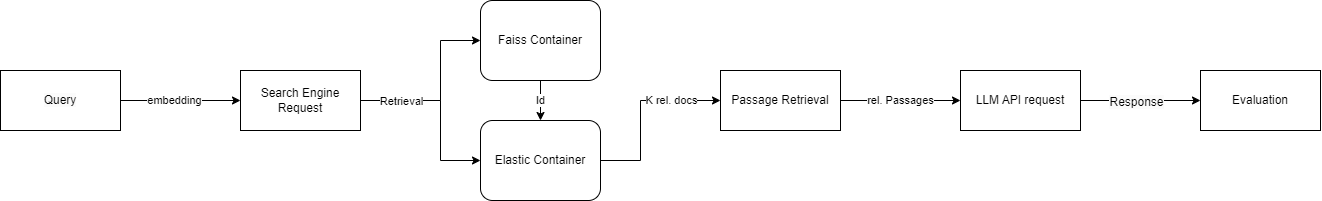

The diagram above was exported from draw.io. Its source (the exported page's mxGraphModel, read from the mxfile embedded in the PNG):
<mxGraphModel dx="2537" dy="656" grid="1" gridSize="10" guides="1" tooltips="1" connect="1" arrows="1" fold="1" page="1" pageScale="1" pageWidth="827" pageHeight="1169" math="0" shadow="0">
  <root>
    <mxCell id="WIyWlLk6GJQsqaUBKTNV-0" />
    <mxCell id="WIyWlLk6GJQsqaUBKTNV-1" parent="WIyWlLk6GJQsqaUBKTNV-0" />
    <mxCell id="gZaVxAo1deJ4OlMohfsW-10" value="Id" style="edgeStyle=orthogonalEdgeStyle;rounded=0;orthogonalLoop=1;jettySize=auto;html=1;exitX=0.5;exitY=1;exitDx=0;exitDy=0;entryX=0.5;entryY=0;entryDx=0;entryDy=0;" edge="1" parent="WIyWlLk6GJQsqaUBKTNV-1" source="gZaVxAo1deJ4OlMohfsW-0" target="gZaVxAo1deJ4OlMohfsW-1">
      <mxGeometry relative="1" as="geometry" />
    </mxCell>
    <mxCell id="gZaVxAo1deJ4OlMohfsW-0" value="Faiss Container" style="rounded=1;whiteSpace=wrap;html=1;" vertex="1" parent="WIyWlLk6GJQsqaUBKTNV-1">
      <mxGeometry x="160" y="40" width="120" height="80" as="geometry" />
    </mxCell>
    <mxCell id="gZaVxAo1deJ4OlMohfsW-12" value="K rel. docs" style="edgeStyle=orthogonalEdgeStyle;rounded=0;orthogonalLoop=1;jettySize=auto;html=1;exitX=1;exitY=0.5;exitDx=0;exitDy=0;entryX=0;entryY=0.5;entryDx=0;entryDy=0;" edge="1" parent="WIyWlLk6GJQsqaUBKTNV-1" source="gZaVxAo1deJ4OlMohfsW-1" target="gZaVxAo1deJ4OlMohfsW-13">
      <mxGeometry x="0.4545" relative="1" as="geometry">
        <mxPoint x="320" y="140" as="targetPoint" />
        <Array as="points">
          <mxPoint x="320" y="200" />
          <mxPoint x="320" y="140" />
        </Array>
        <mxPoint as="offset" />
      </mxGeometry>
    </mxCell>
    <mxCell id="gZaVxAo1deJ4OlMohfsW-1" value="Elastic Container" style="rounded=1;whiteSpace=wrap;html=1;" vertex="1" parent="WIyWlLk6GJQsqaUBKTNV-1">
      <mxGeometry x="160" y="160" width="120" height="80" as="geometry" />
    </mxCell>
    <mxCell id="gZaVxAo1deJ4OlMohfsW-7" style="edgeStyle=orthogonalEdgeStyle;rounded=0;orthogonalLoop=1;jettySize=auto;html=1;exitX=1;exitY=0.5;exitDx=0;exitDy=0;entryX=0;entryY=0.5;entryDx=0;entryDy=0;" edge="1" parent="WIyWlLk6GJQsqaUBKTNV-1" source="gZaVxAo1deJ4OlMohfsW-6" target="gZaVxAo1deJ4OlMohfsW-0">
      <mxGeometry relative="1" as="geometry">
        <Array as="points">
          <mxPoint x="120" y="140" />
          <mxPoint x="120" y="80" />
        </Array>
      </mxGeometry>
    </mxCell>
    <mxCell id="gZaVxAo1deJ4OlMohfsW-8" style="edgeStyle=orthogonalEdgeStyle;rounded=0;orthogonalLoop=1;jettySize=auto;html=1;exitX=1;exitY=0.5;exitDx=0;exitDy=0;entryX=0;entryY=0.5;entryDx=0;entryDy=0;" edge="1" parent="WIyWlLk6GJQsqaUBKTNV-1" source="gZaVxAo1deJ4OlMohfsW-6" target="gZaVxAo1deJ4OlMohfsW-1">
      <mxGeometry relative="1" as="geometry">
        <Array as="points">
          <mxPoint x="120" y="140" />
          <mxPoint x="120" y="200" />
        </Array>
      </mxGeometry>
    </mxCell>
    <mxCell id="gZaVxAo1deJ4OlMohfsW-9" value="Retrieval" style="edgeLabel;html=1;align=center;verticalAlign=middle;resizable=0;points=[];" vertex="1" connectable="0" parent="gZaVxAo1deJ4OlMohfsW-8">
      <mxGeometry x="-0.4473" y="-2" relative="1" as="geometry">
        <mxPoint x="-10" y="-2" as="offset" />
      </mxGeometry>
    </mxCell>
    <mxCell id="gZaVxAo1deJ4OlMohfsW-6" value="Search Engine Request" style="rounded=0;whiteSpace=wrap;html=1;" vertex="1" parent="WIyWlLk6GJQsqaUBKTNV-1">
      <mxGeometry x="-80" y="110" width="120" height="60" as="geometry" />
    </mxCell>
    <mxCell id="gZaVxAo1deJ4OlMohfsW-17" value="rel. Passages" style="edgeStyle=orthogonalEdgeStyle;rounded=0;orthogonalLoop=1;jettySize=auto;html=1;exitX=1;exitY=0.5;exitDx=0;exitDy=0;entryX=0;entryY=0.5;entryDx=0;entryDy=0;" edge="1" parent="WIyWlLk6GJQsqaUBKTNV-1" source="gZaVxAo1deJ4OlMohfsW-13" target="gZaVxAo1deJ4OlMohfsW-16">
      <mxGeometry relative="1" as="geometry" />
    </mxCell>
    <mxCell id="gZaVxAo1deJ4OlMohfsW-13" value="Passage Retrieval" style="rounded=0;whiteSpace=wrap;html=1;" vertex="1" parent="WIyWlLk6GJQsqaUBKTNV-1">
      <mxGeometry x="400" y="110" width="120" height="60" as="geometry" />
    </mxCell>
    <mxCell id="gZaVxAo1deJ4OlMohfsW-22" style="edgeStyle=orthogonalEdgeStyle;rounded=0;orthogonalLoop=1;jettySize=auto;html=1;exitX=1;exitY=0.5;exitDx=0;exitDy=0;entryX=0;entryY=0.5;entryDx=0;entryDy=0;" edge="1" parent="WIyWlLk6GJQsqaUBKTNV-1" source="gZaVxAo1deJ4OlMohfsW-16" target="gZaVxAo1deJ4OlMohfsW-19">
      <mxGeometry relative="1" as="geometry" />
    </mxCell>
    <mxCell id="gZaVxAo1deJ4OlMohfsW-23" value="&lt;span style=&quot;font-size: 12px; text-wrap: wrap; background-color: rgb(251, 251, 251);&quot;&gt;Response&lt;/span&gt;" style="edgeLabel;html=1;align=center;verticalAlign=middle;resizable=0;points=[];" vertex="1" connectable="0" parent="gZaVxAo1deJ4OlMohfsW-22">
      <mxGeometry x="-0.0875" y="-1" relative="1" as="geometry">
        <mxPoint as="offset" />
      </mxGeometry>
    </mxCell>
    <mxCell id="gZaVxAo1deJ4OlMohfsW-16" value="LLM API request" style="rounded=0;whiteSpace=wrap;html=1;" vertex="1" parent="WIyWlLk6GJQsqaUBKTNV-1">
      <mxGeometry x="640" y="110" width="120" height="60" as="geometry" />
    </mxCell>
    <mxCell id="gZaVxAo1deJ4OlMohfsW-19" value="Evaluation" style="rounded=0;whiteSpace=wrap;html=1;" vertex="1" parent="WIyWlLk6GJQsqaUBKTNV-1">
      <mxGeometry x="880" y="110" width="120" height="60" as="geometry" />
    </mxCell>
    <mxCell id="gZaVxAo1deJ4OlMohfsW-25" style="edgeStyle=orthogonalEdgeStyle;rounded=0;orthogonalLoop=1;jettySize=auto;html=1;exitX=1;exitY=0.5;exitDx=0;exitDy=0;entryX=0;entryY=0.5;entryDx=0;entryDy=0;" edge="1" parent="WIyWlLk6GJQsqaUBKTNV-1" source="gZaVxAo1deJ4OlMohfsW-24" target="gZaVxAo1deJ4OlMohfsW-6">
      <mxGeometry relative="1" as="geometry" />
    </mxCell>
    <mxCell id="gZaVxAo1deJ4OlMohfsW-26" value="embedding" style="edgeLabel;html=1;align=center;verticalAlign=middle;resizable=0;points=[];" vertex="1" connectable="0" parent="gZaVxAo1deJ4OlMohfsW-25">
      <mxGeometry x="-0.1" y="1" relative="1" as="geometry">
        <mxPoint as="offset" />
      </mxGeometry>
    </mxCell>
    <mxCell id="gZaVxAo1deJ4OlMohfsW-24" value="&lt;span style=&quot;color: rgb(0, 0, 0); font-family: Helvetica; font-size: 12px; font-style: normal; font-variant-ligatures: normal; font-variant-caps: normal; font-weight: 400; letter-spacing: normal; orphans: 2; text-align: center; text-indent: 0px; text-transform: none; widows: 2; word-spacing: 0px; -webkit-text-stroke-width: 0px; white-space: normal; background-color: rgb(251, 251, 251); text-decoration-thickness: initial; text-decoration-style: initial; text-decoration-color: initial; display: inline !important; float: none;&quot;&gt;Query&lt;/span&gt;" style="rounded=0;whiteSpace=wrap;html=1;" vertex="1" parent="WIyWlLk6GJQsqaUBKTNV-1">
      <mxGeometry x="-320" y="110" width="120" height="60" as="geometry" />
    </mxCell>
  </root>
</mxGraphModel>